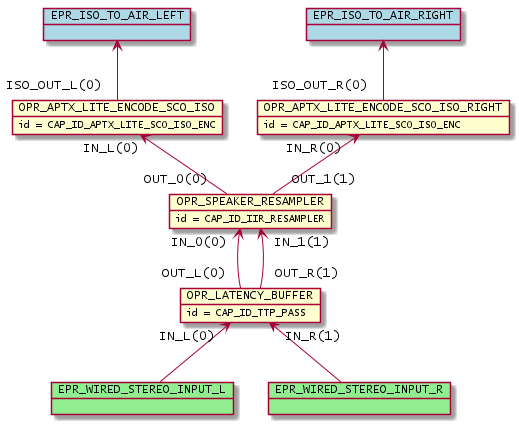

The diagram above was rendered by PlantUML. Its source (embedded in the PNG):
@startuml inline_umlgraph_30.png
        object OPR_LATENCY_BUFFER
        OPR_LATENCY_BUFFER : id = CAP_ID_TTP_PASS
        object OPR_SPEAKER_RESAMPLER
        OPR_SPEAKER_RESAMPLER : id = CAP_ID_IIR_RESAMPLER
        object OPR_APTX_LITE_ENCODE_SCO_ISO
        OPR_APTX_LITE_ENCODE_SCO_ISO : id = CAP_ID_APTX_LITE_SCO_ISO_ENC
        object OPR_APTX_LITE_ENCODE_SCO_ISO_RIGHT
        OPR_APTX_LITE_ENCODE_SCO_ISO_RIGHT : id = CAP_ID_APTX_LITE_SCO_ISO_ENC
        OPR_SPEAKER_RESAMPLER "IN_0(0)"<-- "OUT_L(0)" OPR_LATENCY_BUFFER
        OPR_SPEAKER_RESAMPLER "IN_1(1)"<-- "OUT_R(1)" OPR_LATENCY_BUFFER
        OPR_APTX_LITE_ENCODE_SCO_ISO "IN_L(0)"<-- "OUT_0(0)" OPR_SPEAKER_RESAMPLER
        OPR_APTX_LITE_ENCODE_SCO_ISO_RIGHT "IN_R(0)"<-- "OUT_1(1)" OPR_SPEAKER_RESAMPLER
        object EPR_WIRED_STEREO_INPUT_L #lightgreen
        OPR_LATENCY_BUFFER "IN_L(0)" <-- EPR_WIRED_STEREO_INPUT_L
        object EPR_WIRED_STEREO_INPUT_R #lightgreen
        OPR_LATENCY_BUFFER "IN_R(1)" <-- EPR_WIRED_STEREO_INPUT_R
        object EPR_ISO_TO_AIR_LEFT #lightblue
        EPR_ISO_TO_AIR_LEFT <-- "ISO_OUT_L(0)" OPR_APTX_LITE_ENCODE_SCO_ISO
        object EPR_ISO_TO_AIR_RIGHT #lightblue
        EPR_ISO_TO_AIR_RIGHT <-- "ISO_OUT_R(0)" OPR_APTX_LITE_ENCODE_SCO_ISO_RIGHT
@enduml